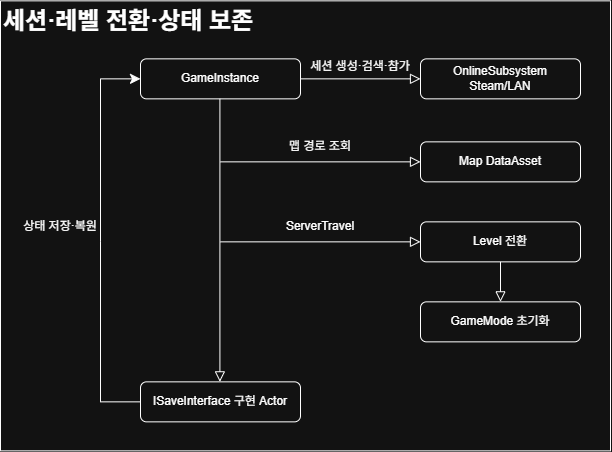

The diagram above was exported from draw.io. Its source (the exported page's mxGraphModel, read from the mxfile embedded in the PNG):
<mxGraphModel dx="911" dy="1780" grid="1" gridSize="10" guides="1" tooltips="1" connect="1" arrows="1" fold="1" page="1" pageScale="1" pageWidth="827" pageHeight="1169" math="0" shadow="0">
  <root>
    <mxCell id="0" />
    <mxCell id="1" parent="0" />
    <mxCell id="2" parent="1" style="swimlane;startSize=0;" value="" vertex="1">
      <mxGeometry height="450" width="610" x="75" y="370" as="geometry" />
    </mxCell>
    <mxCell id="3" parent="2" style="text;html=1;whiteSpace=wrap;overflow=hidden;rounded=0;" value="&lt;h1 style=&quot;margin-top: 0px;&quot;&gt;&lt;font&gt;세션&lt;span style=&quot;background-color: transparent; color: light-dark(rgb(0, 0, 0), rgb(255, 255, 255));&quot;&gt;&lt;font&gt;·레벨 전환&lt;/font&gt;&lt;/span&gt;&lt;span style=&quot;background-color: transparent; color: light-dark(rgb(0, 0, 0), rgb(255, 255, 255));&quot;&gt;·상태 보존&lt;/span&gt;&lt;/font&gt;&lt;/h1&gt;" vertex="1">
      <mxGeometry height="40" width="259" x="1" as="geometry" />
    </mxCell>
    <mxCell id="4" parent="2" style="rounded=1;whiteSpace=wrap;html=1;fontSize=12;glass=0;strokeWidth=1;shadow=0;" value="GameInstance" vertex="1">
      <mxGeometry height="40" width="160" x="140" y="58" as="geometry" />
    </mxCell>
    <mxCell id="5" edge="1" parent="2" source="4" style="rounded=0;html=1;jettySize=auto;orthogonalLoop=1;fontSize=11;endArrow=block;endFill=0;endSize=8;strokeWidth=1;shadow=0;labelBackgroundColor=none;edgeStyle=orthogonalEdgeStyle;exitX=1;exitY=0.5;exitDx=0;exitDy=0;entryX=0;entryY=0.5;entryDx=0;entryDy=0;" target="6" value="">
      <mxGeometry relative="1" as="geometry">
        <mxPoint x="510" y="8" as="sourcePoint" />
        <mxPoint x="420" y="78" as="targetPoint" />
      </mxGeometry>
    </mxCell>
    <mxCell id="6" parent="2" style="rounded=1;whiteSpace=wrap;html=1;fontSize=12;glass=0;strokeWidth=1;shadow=0;" value="OnlineSubsystem Steam/LAN" vertex="1">
      <mxGeometry height="40" width="160" x="420" y="58" as="geometry" />
    </mxCell>
    <mxCell id="7" parent="2" style="rounded=1;whiteSpace=wrap;html=1;fontSize=12;glass=0;strokeWidth=1;shadow=0;" value="Map DataAsset" vertex="1">
      <mxGeometry height="40" width="160" x="420" y="141" as="geometry" />
    </mxCell>
    <mxCell id="8" parent="2" style="rounded=1;whiteSpace=wrap;html=1;fontSize=12;glass=0;strokeWidth=1;shadow=0;" value="Level 전환" vertex="1">
      <mxGeometry height="40" width="160" x="420" y="221" as="geometry" />
    </mxCell>
    <mxCell id="9" parent="2" style="rounded=1;whiteSpace=wrap;html=1;fontSize=12;glass=0;strokeWidth=1;shadow=0;" value="GameMode 초기화" vertex="1">
      <mxGeometry height="40" width="160" x="420" y="301" as="geometry" />
    </mxCell>
    <mxCell id="10" edge="1" parent="2" source="11" style="edgeStyle=none;curved=0;rounded=0;orthogonalLoop=1;jettySize=auto;html=1;fontSize=12;startSize=8;endSize=8;entryX=0;entryY=0.5;entryDx=0;entryDy=0;exitX=0;exitY=0.5;exitDx=0;exitDy=0;" target="4">
      <mxGeometry relative="1" as="geometry">
        <Array as="points">
          <mxPoint x="100" y="401" />
          <mxPoint x="100" y="241" />
          <mxPoint x="100" y="78" />
        </Array>
        <mxPoint x="40" y="201" as="targetPoint" />
      </mxGeometry>
    </mxCell>
    <mxCell id="11" parent="2" style="rounded=1;whiteSpace=wrap;html=1;fontSize=12;glass=0;strokeWidth=1;shadow=0;" value="ISaveInterface 구현 Actor" vertex="1">
      <mxGeometry height="40" width="160" x="140" y="381" as="geometry" />
    </mxCell>
    <mxCell id="12" edge="1" parent="2" style="rounded=0;html=1;jettySize=auto;orthogonalLoop=1;fontSize=11;endArrow=block;endFill=0;endSize=8;strokeWidth=1;shadow=0;labelBackgroundColor=none;edgeStyle=orthogonalEdgeStyle;exitX=0.5;exitY=1;exitDx=0;exitDy=0;entryX=0.5;entryY=0;entryDx=0;entryDy=0;" value="">
      <mxGeometry relative="1" as="geometry">
        <mxPoint x="219.41" y="98" as="sourcePoint" />
        <mxPoint x="219.41" y="381" as="targetPoint" />
      </mxGeometry>
    </mxCell>
    <mxCell id="13" edge="1" parent="2" style="rounded=0;html=1;jettySize=auto;orthogonalLoop=1;fontSize=11;endArrow=block;endFill=0;endSize=8;strokeWidth=1;shadow=0;labelBackgroundColor=none;edgeStyle=orthogonalEdgeStyle;entryX=0;entryY=0.5;entryDx=0;entryDy=0;" target="7" value="">
      <mxGeometry relative="1" as="geometry">
        <mxPoint x="220" y="161" as="sourcePoint" />
        <mxPoint x="280" y="494" as="targetPoint" />
      </mxGeometry>
    </mxCell>
    <mxCell id="14" edge="1" parent="2" style="rounded=0;html=1;jettySize=auto;orthogonalLoop=1;fontSize=11;endArrow=block;endFill=0;endSize=8;strokeWidth=1;shadow=0;labelBackgroundColor=none;edgeStyle=orthogonalEdgeStyle;entryX=0;entryY=0.5;entryDx=0;entryDy=0;" target="8" value="">
      <mxGeometry relative="1" as="geometry">
        <mxPoint x="220" y="241" as="sourcePoint" />
        <mxPoint x="550" y="171" as="targetPoint" />
      </mxGeometry>
    </mxCell>
    <mxCell id="15" edge="1" parent="2" source="8" style="rounded=0;html=1;jettySize=auto;orthogonalLoop=1;fontSize=11;endArrow=block;endFill=0;endSize=8;strokeWidth=1;shadow=0;labelBackgroundColor=none;edgeStyle=orthogonalEdgeStyle;entryX=0.5;entryY=0;entryDx=0;entryDy=0;exitX=0.5;exitY=1;exitDx=0;exitDy=0;" target="9" value="">
      <mxGeometry relative="1" as="geometry">
        <mxPoint x="310" y="241" as="sourcePoint" />
        <mxPoint x="430" y="301" as="targetPoint" />
      </mxGeometry>
    </mxCell>
    <mxCell id="16" parent="2" style="text;html=1;whiteSpace=wrap;strokeColor=none;fillColor=none;align=center;verticalAlign=middle;rounded=0;" value="세션 생성&lt;span style=&quot;background-color: transparent; color: light-dark(rgb(0, 0, 0), rgb(255, 255, 255));&quot;&gt;·검색&lt;/span&gt;&lt;span style=&quot;background-color: transparent; color: light-dark(rgb(0, 0, 0), rgb(255, 255, 255));&quot;&gt;·참가&lt;/span&gt;" vertex="1">
      <mxGeometry height="30" width="120" x="300" y="51" as="geometry" />
    </mxCell>
    <mxCell id="17" parent="2" style="text;html=1;whiteSpace=wrap;strokeColor=none;fillColor=none;align=center;verticalAlign=middle;rounded=0;" value="맵 경로 조회" vertex="1">
      <mxGeometry height="30" width="200" x="220" y="131" as="geometry" />
    </mxCell>
    <mxCell id="18" parent="2" style="text;html=1;whiteSpace=wrap;strokeColor=none;fillColor=none;align=center;verticalAlign=middle;rounded=0;" value="ServerTravel" vertex="1">
      <mxGeometry height="30" width="200" x="220" y="211" as="geometry" />
    </mxCell>
    <mxCell id="19" parent="2" style="text;html=1;whiteSpace=wrap;strokeColor=none;fillColor=none;align=center;verticalAlign=middle;rounded=0;" value="상태 저장·복원" vertex="1">
      <mxGeometry height="30" width="80" x="20" y="211" as="geometry" />
    </mxCell>
  </root>
</mxGraphModel>